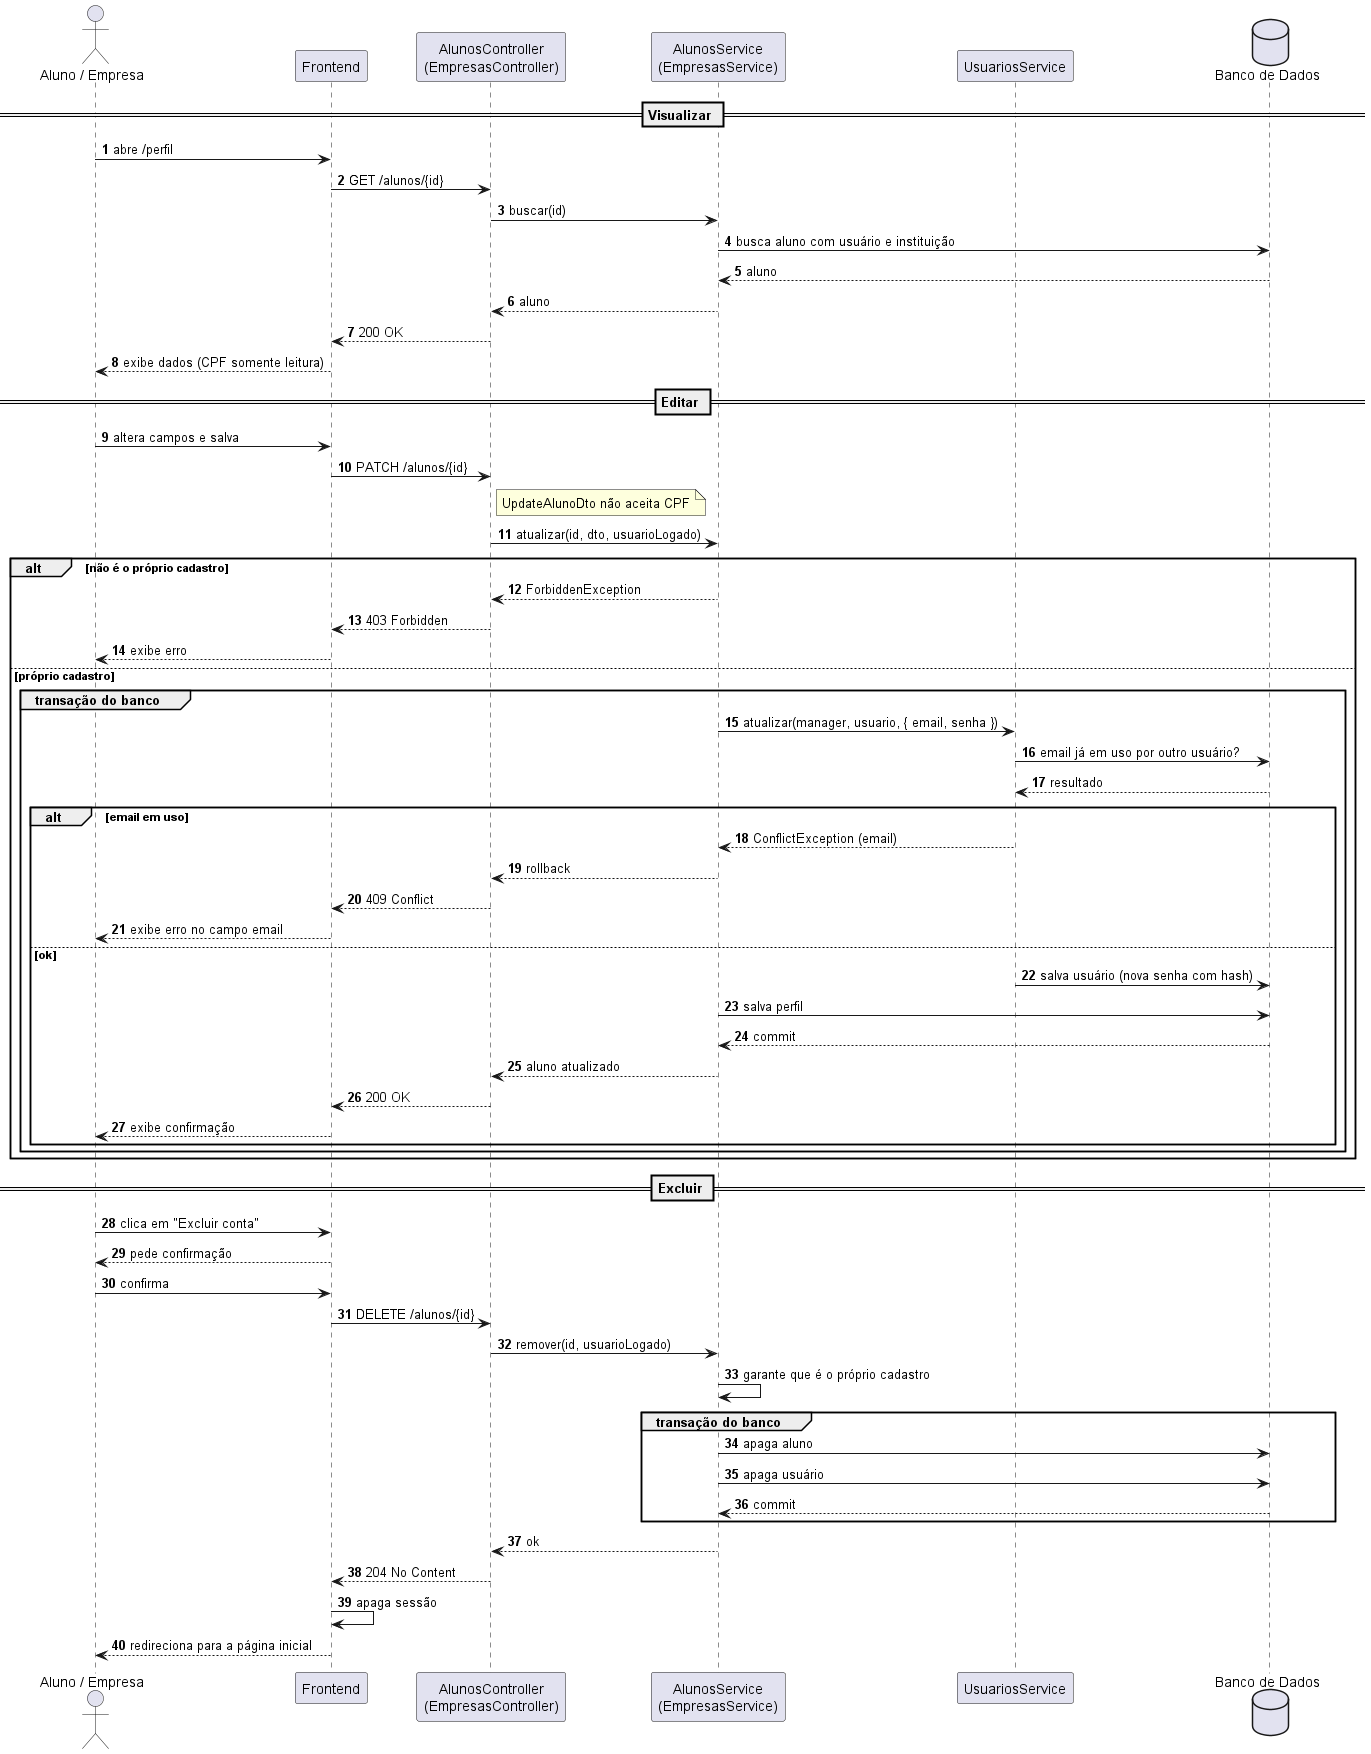

The diagram above was rendered by PlantUML. Its source (embedded in the PNG):
@startuml uc04_manter_dados_cadastrais
' =====================================================================
' Sistema de Moeda Estudantil
' Diagrama de Sequencia - UC04 Manter dados cadastrais (HU04 / HU12)
' Fonte versionada em docs/diagramas/sequencia/uc04-manter-dados-cadastrais.puml
' O fluxo e o mesmo para aluno (/alunos) e empresa (/empresas);
' o diagrama usa o aluno como exemplo.
' =====================================================================

skinparam shadowing false
autonumber

actor "Aluno / Empresa" as Usuario
participant Frontend
participant "AlunosController\n(EmpresasController)" as Controller
participant "AlunosService\n(EmpresasService)" as Service
participant "UsuariosService" as Usuarios
database "Banco de Dados" as BD

== Visualizar ==
Usuario -> Frontend : abre /perfil
Frontend -> Controller : GET /alunos/{id}
Controller -> Service : buscar(id)
Service -> BD : busca aluno com usuário e instituição
BD --> Service : aluno
Service --> Controller : aluno
Controller --> Frontend : 200 OK
Frontend --> Usuario : exibe dados (CPF somente leitura)

== Editar ==
Usuario -> Frontend : altera campos e salva
Frontend -> Controller : PATCH /alunos/{id}
note right of Controller : UpdateAlunoDto não aceita CPF
Controller -> Service : atualizar(id, dto, usuarioLogado)
alt não é o próprio cadastro
  Service --> Controller : ForbiddenException
  Controller --> Frontend : 403 Forbidden
  Frontend --> Usuario : exibe erro
else próprio cadastro
  group transação do banco
    Service -> Usuarios : atualizar(manager, usuario, { email, senha })
    Usuarios -> BD : email já em uso por outro usuário?
    BD --> Usuarios : resultado
    alt email em uso
      Usuarios --> Service : ConflictException (email)
      Service --> Controller : rollback
      Controller --> Frontend : 409 Conflict
      Frontend --> Usuario : exibe erro no campo email
    else ok
      Usuarios -> BD : salva usuário (nova senha com hash)
      Service -> BD : salva perfil
      BD --> Service : commit
      Service --> Controller : aluno atualizado
      Controller --> Frontend : 200 OK
      Frontend --> Usuario : exibe confirmação
    end
  end
end

== Excluir ==
Usuario -> Frontend : clica em "Excluir conta"
Frontend --> Usuario : pede confirmação
Usuario -> Frontend : confirma
Frontend -> Controller : DELETE /alunos/{id}
Controller -> Service : remover(id, usuarioLogado)
Service -> Service : garante que é o próprio cadastro
group transação do banco
  Service -> BD : apaga aluno
  Service -> BD : apaga usuário
  BD --> Service : commit
end
Service --> Controller : ok
Controller --> Frontend : 204 No Content
Frontend -> Frontend : apaga sessão
Frontend --> Usuario : redireciona para a página inicial

@enduml